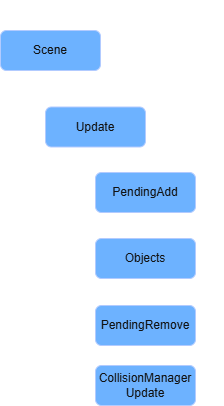

The diagram above was exported from draw.io. Its source (the exported page's mxGraphModel, read from the mxfile embedded in the PNG):
<mxGraphModel dx="1414" dy="841" grid="1" gridSize="10" guides="1" tooltips="1" connect="1" arrows="1" fold="1" page="1" pageScale="1" pageWidth="1169" pageHeight="827" background="#CCCCCC" math="0" shadow="0">
  <root>
    <mxCell id="2yEn--J_osd5Ii189pXa-0" />
    <mxCell id="2yEn--J_osd5Ii189pXa-1" parent="2yEn--J_osd5Ii189pXa-0" />
    <mxCell id="2yEn--J_osd5Ii189pXa-15" edge="1" parent="2yEn--J_osd5Ii189pXa-1" source="2yEn--J_osd5Ii189pXa-16" style="edgeStyle=orthogonalEdgeStyle;rounded=0;orthogonalLoop=1;jettySize=auto;html=1;entryX=0;entryY=0.5;entryDx=0;entryDy=0;exitX=0.296;exitY=1.018;exitDx=0;exitDy=0;exitPerimeter=0;" target="2yEn--J_osd5Ii189pXa-22" value="">
      <mxGeometry relative="1" as="geometry" />
    </mxCell>
    <mxCell id="2yEn--J_osd5Ii189pXa-16" parent="2yEn--J_osd5Ii189pXa-1" style="rounded=1;whiteSpace=wrap;html=1;fillColor=#0050ef;fontColor=#ffffff;strokeColor=#001DBC;" value="Update" vertex="1">
      <mxGeometry height="40" width="100" x="65" y="126.5" as="geometry" />
    </mxCell>
    <mxCell id="2yEn--J_osd5Ii189pXa-17" edge="1" parent="2yEn--J_osd5Ii189pXa-1" source="2yEn--J_osd5Ii189pXa-18" style="edgeStyle=orthogonalEdgeStyle;rounded=0;orthogonalLoop=1;jettySize=auto;html=1;" target="2yEn--J_osd5Ii189pXa-20" value="">
      <mxGeometry relative="1" as="geometry" />
    </mxCell>
    <mxCell id="2yEn--J_osd5Ii189pXa-18" parent="2yEn--J_osd5Ii189pXa-1" style="rounded=1;whiteSpace=wrap;html=1;fillColor=#0050ef;fontColor=#ffffff;strokeColor=#001DBC;" value="Objects" vertex="1">
      <mxGeometry height="40" width="100" x="115" y="258" as="geometry" />
    </mxCell>
    <mxCell id="2yEn--J_osd5Ii189pXa-19" edge="1" parent="2yEn--J_osd5Ii189pXa-1" source="2yEn--J_osd5Ii189pXa-20" style="edgeStyle=orthogonalEdgeStyle;rounded=0;orthogonalLoop=1;jettySize=auto;html=1;" target="2yEn--J_osd5Ii189pXa-25" value="">
      <mxGeometry relative="1" as="geometry" />
    </mxCell>
    <mxCell id="2yEn--J_osd5Ii189pXa-20" parent="2yEn--J_osd5Ii189pXa-1" style="rounded=1;whiteSpace=wrap;html=1;fillColor=#0050ef;fontColor=#ffffff;strokeColor=#001DBC;" value="PendingRemove" vertex="1">
      <mxGeometry height="40" width="100" x="115" y="325" as="geometry" />
    </mxCell>
    <mxCell id="2yEn--J_osd5Ii189pXa-21" edge="1" parent="2yEn--J_osd5Ii189pXa-1" source="2yEn--J_osd5Ii189pXa-22" style="edgeStyle=orthogonalEdgeStyle;rounded=0;orthogonalLoop=1;jettySize=auto;html=1;entryX=0.5;entryY=0;entryDx=0;entryDy=0;" target="2yEn--J_osd5Ii189pXa-18" value="">
      <mxGeometry relative="1" as="geometry">
        <mxPoint x="165" y="255" as="targetPoint" />
      </mxGeometry>
    </mxCell>
    <mxCell id="2yEn--J_osd5Ii189pXa-22" parent="2yEn--J_osd5Ii189pXa-1" style="rounded=1;whiteSpace=wrap;html=1;fillColor=#0050ef;fontColor=#ffffff;strokeColor=#001DBC;" value="PendingAdd" vertex="1">
      <mxGeometry height="40" width="100" x="115" y="192" as="geometry" />
    </mxCell>
    <mxCell id="2yEn--J_osd5Ii189pXa-23" parent="2yEn--J_osd5Ii189pXa-1" style="text;html=1;whiteSpace=wrap;strokeColor=none;fillColor=none;align=center;verticalAlign=middle;rounded=0;" value="Scene Update Flow 개선 후" vertex="1">
      <mxGeometry height="30" width="150" x="20" y="20" as="geometry" />
    </mxCell>
    <mxCell id="2yEn--J_osd5Ii189pXa-24" edge="1" parent="2yEn--J_osd5Ii189pXa-1" source="2yEn--J_osd5Ii189pXa-25" style="edgeStyle=orthogonalEdgeStyle;rounded=0;orthogonalLoop=1;jettySize=auto;html=1;exitX=1;exitY=0.5;exitDx=0;exitDy=0;entryX=1;entryY=0.5;entryDx=0;entryDy=0;" target="2yEn--J_osd5Ii189pXa-16">
      <mxGeometry relative="1" as="geometry" />
    </mxCell>
    <mxCell id="2yEn--J_osd5Ii189pXa-25" parent="2yEn--J_osd5Ii189pXa-1" style="rounded=1;whiteSpace=wrap;html=1;fillColor=#0050ef;fontColor=#ffffff;strokeColor=#001DBC;" value="CollisionManager&lt;div&gt;Update&lt;/div&gt;" vertex="1">
      <mxGeometry height="40" width="100" x="115" y="385" as="geometry" />
    </mxCell>
    <mxCell id="2yEn--J_osd5Ii189pXa-26" edge="1" parent="2yEn--J_osd5Ii189pXa-1" source="2yEn--J_osd5Ii189pXa-27" style="edgeStyle=orthogonalEdgeStyle;rounded=0;orthogonalLoop=1;jettySize=auto;html=1;entryX=0;entryY=0.5;entryDx=0;entryDy=0;exitX=0.25;exitY=1;exitDx=0;exitDy=0;" target="2yEn--J_osd5Ii189pXa-16">
      <mxGeometry relative="1" as="geometry" />
    </mxCell>
    <mxCell id="2yEn--J_osd5Ii189pXa-27" parent="2yEn--J_osd5Ii189pXa-1" style="rounded=1;whiteSpace=wrap;html=1;fillColor=#0050ef;fontColor=#ffffff;strokeColor=#001DBC;" value="Scene" vertex="1">
      <mxGeometry height="40" width="100" x="20" y="50" as="geometry" />
    </mxCell>
  </root>
</mxGraphModel>